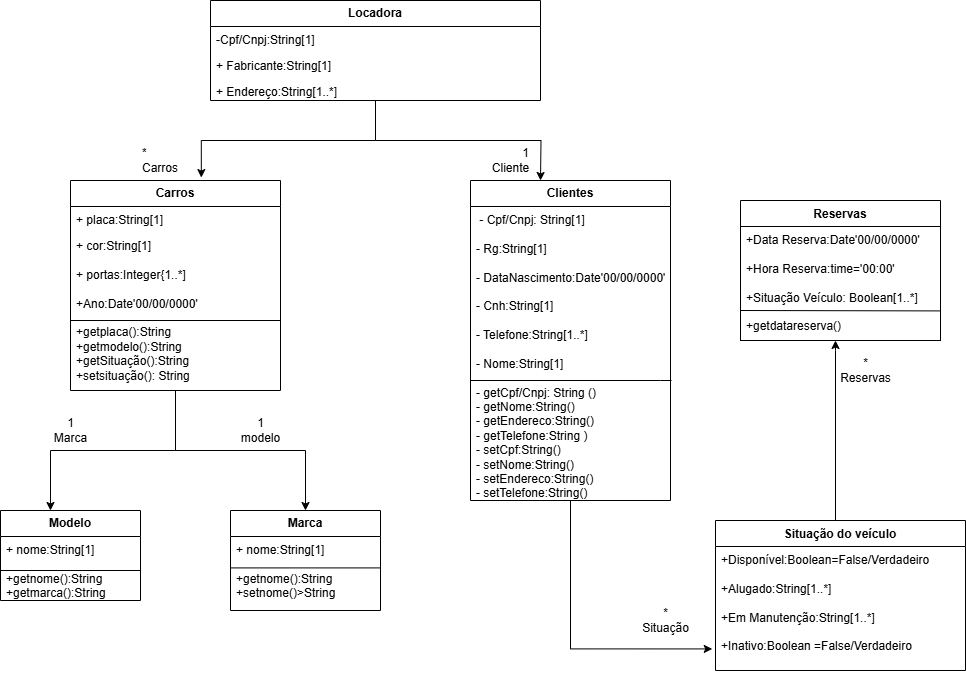

The diagram above was exported from draw.io. Its source (the exported page's mxGraphModel, read from the mxfile embedded in the PNG):
<mxGraphModel dx="1057" dy="508" grid="1" gridSize="10" guides="1" tooltips="1" connect="1" arrows="1" fold="1" page="1" pageScale="1" pageWidth="827" pageHeight="1169" math="0" shadow="0">
  <root>
    <mxCell id="WIyWlLk6GJQsqaUBKTNV-0" />
    <mxCell id="WIyWlLk6GJQsqaUBKTNV-1" parent="WIyWlLk6GJQsqaUBKTNV-0" />
    <mxCell id="KkR0vQ0iK_AFzhpvIXSo-5" style="edgeStyle=orthogonalEdgeStyle;rounded=0;orthogonalLoop=1;jettySize=auto;html=1;" parent="WIyWlLk6GJQsqaUBKTNV-1" source="RaLlEbLUD32AjIhY-EFs-1" target="RaLlEbLUD32AjIhY-EFs-19" edge="1">
      <mxGeometry relative="1" as="geometry">
        <Array as="points">
          <mxPoint x="885" y="450" />
          <mxPoint x="885" y="450" />
        </Array>
      </mxGeometry>
    </mxCell>
    <mxCell id="RaLlEbLUD32AjIhY-EFs-1" value="Situação do veículo" style="swimlane;fontStyle=1;align=center;verticalAlign=top;childLayout=stackLayout;horizontal=1;startSize=26;horizontalStack=0;resizeParent=1;resizeParentMax=0;resizeLast=0;collapsible=1;marginBottom=0;whiteSpace=wrap;html=1;" parent="WIyWlLk6GJQsqaUBKTNV-1" vertex="1">
      <mxGeometry x="765" y="620" width="250" height="150" as="geometry">
        <mxRectangle x="80" y="230" width="150" height="30" as="alternateBounds" />
      </mxGeometry>
    </mxCell>
    <mxCell id="RaLlEbLUD32AjIhY-EFs-2" value="+Disponível:Boolean=False/Verdadeiro&lt;div&gt;&lt;br&gt;&lt;div&gt;+Alugado:String[1..*]&amp;nbsp;&lt;/div&gt;&lt;div&gt;&lt;br&gt;&lt;/div&gt;&lt;div&gt;+Em Manutenção:String[1..*]&lt;/div&gt;&lt;div&gt;&lt;br&gt;&lt;/div&gt;&lt;div&gt;+Inativo:Boolean&amp;nbsp;&lt;span style=&quot;background-color: transparent; color: light-dark(rgb(0, 0, 0), rgb(255, 255, 255));&quot;&gt;=False/Verdadeiro&lt;/span&gt;&lt;/div&gt;&lt;/div&gt;" style="text;strokeColor=none;fillColor=none;align=left;verticalAlign=top;spacingLeft=4;spacingRight=4;overflow=hidden;rotatable=0;points=[[0,0.5],[1,0.5]];portConstraint=eastwest;whiteSpace=wrap;html=1;" parent="RaLlEbLUD32AjIhY-EFs-1" vertex="1">
      <mxGeometry y="26" width="250" height="124" as="geometry" />
    </mxCell>
    <mxCell id="RaLlEbLUD32AjIhY-EFs-8" style="edgeStyle=orthogonalEdgeStyle;rounded=0;orthogonalLoop=1;jettySize=auto;html=1;" parent="WIyWlLk6GJQsqaUBKTNV-1" source="RaLlEbLUD32AjIhY-EFs-9" edge="1">
      <mxGeometry relative="1" as="geometry">
        <mxPoint x="590" y="280" as="targetPoint" />
      </mxGeometry>
    </mxCell>
    <mxCell id="RaLlEbLUD32AjIhY-EFs-9" value="&lt;b&gt;Locadora&lt;/b&gt;" style="swimlane;fontStyle=0;childLayout=stackLayout;horizontal=1;startSize=26;fillColor=none;horizontalStack=0;resizeParent=1;resizeParentMax=0;resizeLast=0;collapsible=1;marginBottom=0;whiteSpace=wrap;html=1;" parent="WIyWlLk6GJQsqaUBKTNV-1" vertex="1">
      <mxGeometry x="260" y="100" width="330" height="100" as="geometry" />
    </mxCell>
    <mxCell id="RaLlEbLUD32AjIhY-EFs-10" value="-Cpf/Cnpj:String[1]" style="text;strokeColor=none;fillColor=none;align=left;verticalAlign=top;spacingLeft=4;spacingRight=4;overflow=hidden;rotatable=0;points=[[0,0.5],[1,0.5]];portConstraint=eastwest;whiteSpace=wrap;html=1;" parent="RaLlEbLUD32AjIhY-EFs-9" vertex="1">
      <mxGeometry y="26" width="330" height="26" as="geometry" />
    </mxCell>
    <mxCell id="RaLlEbLUD32AjIhY-EFs-11" value="+ Fabricante:String[1]" style="text;strokeColor=none;fillColor=none;align=left;verticalAlign=top;spacingLeft=4;spacingRight=4;overflow=hidden;rotatable=0;points=[[0,0.5],[1,0.5]];portConstraint=eastwest;whiteSpace=wrap;html=1;" parent="RaLlEbLUD32AjIhY-EFs-9" vertex="1">
      <mxGeometry y="52" width="330" height="26" as="geometry" />
    </mxCell>
    <mxCell id="RaLlEbLUD32AjIhY-EFs-12" value="+ Endereço:String[1..*]" style="text;strokeColor=none;fillColor=none;align=left;verticalAlign=top;spacingLeft=4;spacingRight=4;overflow=hidden;rotatable=0;points=[[0,0.5],[1,0.5]];portConstraint=eastwest;whiteSpace=wrap;html=1;" parent="RaLlEbLUD32AjIhY-EFs-9" vertex="1">
      <mxGeometry y="78" width="330" height="22" as="geometry" />
    </mxCell>
    <mxCell id="qiSzhPmpQNpWU8GsXCm--8" style="edgeStyle=orthogonalEdgeStyle;rounded=0;orthogonalLoop=1;jettySize=auto;html=1;entryX=0.5;entryY=0;entryDx=0;entryDy=0;" parent="WIyWlLk6GJQsqaUBKTNV-1" source="RaLlEbLUD32AjIhY-EFs-14" target="RaLlEbLUD32AjIhY-EFs-41" edge="1">
      <mxGeometry relative="1" as="geometry" />
    </mxCell>
    <mxCell id="RaLlEbLUD32AjIhY-EFs-14" value="&lt;b&gt;Carros&lt;/b&gt;" style="swimlane;fontStyle=0;childLayout=stackLayout;horizontal=1;startSize=26;fillColor=none;horizontalStack=0;resizeParent=1;resizeParentMax=0;resizeLast=0;collapsible=1;marginBottom=0;whiteSpace=wrap;html=1;" parent="WIyWlLk6GJQsqaUBKTNV-1" vertex="1">
      <mxGeometry x="120" y="280" width="210" height="210" as="geometry" />
    </mxCell>
    <mxCell id="RaLlEbLUD32AjIhY-EFs-15" value="+ placa:String[1]&amp;nbsp;&amp;nbsp;" style="text;strokeColor=none;fillColor=none;align=left;verticalAlign=top;spacingLeft=4;spacingRight=4;overflow=hidden;rotatable=0;points=[[0,0.5],[1,0.5]];portConstraint=eastwest;whiteSpace=wrap;html=1;" parent="RaLlEbLUD32AjIhY-EFs-14" vertex="1">
      <mxGeometry y="26" width="210" height="26" as="geometry" />
    </mxCell>
    <mxCell id="RaLlEbLUD32AjIhY-EFs-16" value="+ cor:String[1]&lt;div&gt;&lt;br&gt;&lt;div&gt;+ portas:&lt;span style=&quot;background-color: transparent; color: light-dark(rgb(0, 0, 0), rgb(255, 255, 255));&quot;&gt;Integer{1..*]&lt;/span&gt;&lt;/div&gt;&lt;/div&gt;&lt;div&gt;&lt;br&gt;&lt;/div&gt;&lt;div&gt;+Ano:Date&lt;span style=&quot;background-color: transparent; color: light-dark(rgb(0, 0, 0), rgb(255, 255, 255));&quot;&gt;'00/00/0000'&lt;/span&gt;&lt;/div&gt;&lt;div&gt;&lt;span style=&quot;background-color: transparent; color: light-dark(rgb(0, 0, 0), rgb(255, 255, 255));&quot;&gt;&lt;br&gt;&lt;/span&gt;&lt;/div&gt;&lt;div&gt;&lt;span style=&quot;background-color: transparent; color: light-dark(rgb(0, 0, 0), rgb(255, 255, 255));&quot;&gt;+getplaca():&lt;/span&gt;&lt;span style=&quot;background-color: transparent; color: light-dark(rgb(0, 0, 0), rgb(255, 255, 255));&quot;&gt;String&lt;/span&gt;&lt;/div&gt;&lt;div&gt;&lt;span style=&quot;background-color: transparent; color: light-dark(rgb(0, 0, 0), rgb(255, 255, 255));&quot;&gt;+getmodelo():&lt;/span&gt;&lt;span style=&quot;background-color: transparent; color: light-dark(rgb(0, 0, 0), rgb(255, 255, 255));&quot;&gt;String&lt;/span&gt;&lt;/div&gt;&lt;div&gt;&lt;span style=&quot;background-color: transparent; color: light-dark(rgb(0, 0, 0), rgb(255, 255, 255));&quot;&gt;+getSituação():&lt;/span&gt;&lt;span style=&quot;background-color: transparent; color: light-dark(rgb(0, 0, 0), rgb(255, 255, 255));&quot;&gt;String&lt;/span&gt;&lt;/div&gt;&lt;div&gt;&lt;span style=&quot;background-color: transparent; color: light-dark(rgb(0, 0, 0), rgb(255, 255, 255));&quot;&gt;+setsituação():&amp;nbsp;&lt;/span&gt;&lt;span style=&quot;background-color: transparent; color: light-dark(rgb(0, 0, 0), rgb(255, 255, 255));&quot;&gt;String&lt;/span&gt;&lt;/div&gt;&lt;div&gt;&lt;span style=&quot;background-color: transparent; color: light-dark(rgb(0, 0, 0), rgb(255, 255, 255));&quot;&gt;&lt;br&gt;&lt;/span&gt;&lt;/div&gt;&lt;div&gt;&lt;span style=&quot;background-color: transparent; color: light-dark(rgb(0, 0, 0), rgb(255, 255, 255));&quot;&gt;&lt;br&gt;&lt;/span&gt;&lt;/div&gt;&lt;div&gt;&lt;br&gt;&lt;/div&gt;" style="text;strokeColor=none;fillColor=none;align=left;verticalAlign=top;spacingLeft=4;spacingRight=4;overflow=hidden;rotatable=0;points=[[0,0.5],[1,0.5]];portConstraint=eastwest;whiteSpace=wrap;html=1;" parent="RaLlEbLUD32AjIhY-EFs-14" vertex="1">
      <mxGeometry y="52" width="210" height="158" as="geometry" />
    </mxCell>
    <mxCell id="xHF8Eqc--zpzxvIP6gkB-3" value="" style="endArrow=none;html=1;rounded=0;" parent="RaLlEbLUD32AjIhY-EFs-14" edge="1">
      <mxGeometry width="50" height="50" relative="1" as="geometry">
        <mxPoint y="140" as="sourcePoint" />
        <mxPoint x="210" y="140" as="targetPoint" />
      </mxGeometry>
    </mxCell>
    <mxCell id="qiSzhPmpQNpWU8GsXCm--6" value="" style="line;strokeWidth=1;fillColor=none;align=left;verticalAlign=middle;spacingTop=-1;spacingLeft=3;spacingRight=3;rotatable=0;labelPosition=right;points=[];portConstraint=eastwest;strokeColor=inherit;" parent="RaLlEbLUD32AjIhY-EFs-14" vertex="1">
      <mxGeometry y="210" width="210" as="geometry" />
    </mxCell>
    <mxCell id="RaLlEbLUD32AjIhY-EFs-18" value="Reservas" style="swimlane;fontStyle=1;align=center;verticalAlign=top;childLayout=stackLayout;horizontal=1;startSize=26;horizontalStack=0;resizeParent=1;resizeParentMax=0;resizeLast=0;collapsible=1;marginBottom=0;whiteSpace=wrap;html=1;" parent="WIyWlLk6GJQsqaUBKTNV-1" vertex="1">
      <mxGeometry x="790" y="300" width="200" height="140" as="geometry">
        <mxRectangle x="80" y="230" width="150" height="30" as="alternateBounds" />
      </mxGeometry>
    </mxCell>
    <mxCell id="RaLlEbLUD32AjIhY-EFs-19" value="+Data Reserva:Date'00/00/0000'&amp;nbsp;&lt;div&gt;&lt;br&gt;&lt;div&gt;+Hora Reserva:&lt;span style=&quot;background-color: transparent; color: light-dark(rgb(0, 0, 0), rgb(255, 255, 255));&quot;&gt;time='00:00'&lt;/span&gt;&lt;/div&gt;&lt;div&gt;&lt;br&gt;&lt;/div&gt;&lt;div&gt;+Situação Veículo: Boolean[1..*]&lt;/div&gt;&lt;div&gt;&lt;br&gt;&lt;/div&gt;&lt;div&gt;+getdatareserva()&lt;/div&gt;&lt;div&gt;&lt;br&gt;&lt;/div&gt;&lt;div&gt;&lt;br&gt;&lt;/div&gt;&lt;/div&gt;" style="text;strokeColor=default;fillColor=none;align=left;verticalAlign=top;spacingLeft=4;spacingRight=4;overflow=hidden;rotatable=0;points=[[0,0.5],[1,0.5]];portConstraint=eastwest;whiteSpace=wrap;html=1;" parent="RaLlEbLUD32AjIhY-EFs-18" vertex="1">
      <mxGeometry y="26" width="200" height="114" as="geometry" />
    </mxCell>
    <mxCell id="xHF8Eqc--zpzxvIP6gkB-5" value="" style="endArrow=none;html=1;rounded=0;" parent="RaLlEbLUD32AjIhY-EFs-18" edge="1">
      <mxGeometry width="50" height="50" relative="1" as="geometry">
        <mxPoint y="110" as="sourcePoint" />
        <mxPoint x="200" y="110.40999999999997" as="targetPoint" />
      </mxGeometry>
    </mxCell>
    <mxCell id="RaLlEbLUD32AjIhY-EFs-31" value="&lt;b&gt;Clientes&lt;/b&gt;" style="swimlane;fontStyle=0;childLayout=stackLayout;horizontal=1;startSize=26;fillColor=none;horizontalStack=0;resizeParent=1;resizeParentMax=0;resizeLast=0;collapsible=1;marginBottom=0;whiteSpace=wrap;html=1;" parent="WIyWlLk6GJQsqaUBKTNV-1" vertex="1">
      <mxGeometry x="520" y="280" width="200" height="320" as="geometry" />
    </mxCell>
    <mxCell id="RaLlEbLUD32AjIhY-EFs-39" value="&lt;b&gt;Modelo&lt;/b&gt;" style="swimlane;fontStyle=0;childLayout=stackLayout;horizontal=1;startSize=26;fillColor=none;horizontalStack=0;resizeParent=1;resizeParentMax=0;resizeLast=0;collapsible=1;marginBottom=0;whiteSpace=wrap;html=1;" parent="WIyWlLk6GJQsqaUBKTNV-1" vertex="1">
      <mxGeometry x="50" y="610" width="140" height="90" as="geometry" />
    </mxCell>
    <mxCell id="xHF8Eqc--zpzxvIP6gkB-6" value="" style="endArrow=none;html=1;rounded=0;" parent="RaLlEbLUD32AjIhY-EFs-39" edge="1">
      <mxGeometry width="50" height="50" relative="1" as="geometry">
        <mxPoint y="60" as="sourcePoint" />
        <mxPoint x="140" y="60" as="targetPoint" />
      </mxGeometry>
    </mxCell>
    <mxCell id="RaLlEbLUD32AjIhY-EFs-40" value="+ nome:String[1]&lt;div&gt;&lt;br&gt;&lt;div&gt;+getnome():String&lt;/div&gt;&lt;div&gt;+getmarca():String&lt;/div&gt;&lt;/div&gt;" style="text;strokeColor=none;fillColor=none;align=left;verticalAlign=top;spacingLeft=4;spacingRight=4;overflow=hidden;rotatable=0;points=[[0,0.5],[1,0.5]];portConstraint=eastwest;whiteSpace=wrap;html=1;" parent="RaLlEbLUD32AjIhY-EFs-39" vertex="1">
      <mxGeometry y="26" width="140" height="64" as="geometry" />
    </mxCell>
    <mxCell id="RaLlEbLUD32AjIhY-EFs-41" value="&lt;b&gt;Marca&lt;/b&gt;" style="swimlane;fontStyle=0;childLayout=stackLayout;horizontal=1;startSize=26;fillColor=none;horizontalStack=0;resizeParent=1;resizeParentMax=0;resizeLast=0;collapsible=1;marginBottom=0;whiteSpace=wrap;html=1;" parent="WIyWlLk6GJQsqaUBKTNV-1" vertex="1">
      <mxGeometry x="280" y="610" width="150" height="100" as="geometry" />
    </mxCell>
    <mxCell id="xHF8Eqc--zpzxvIP6gkB-7" value="" style="endArrow=none;html=1;rounded=0;" parent="RaLlEbLUD32AjIhY-EFs-41" edge="1">
      <mxGeometry width="50" height="50" relative="1" as="geometry">
        <mxPoint y="57.40999999999997" as="sourcePoint" />
        <mxPoint x="150" y="57.40999999999997" as="targetPoint" />
      </mxGeometry>
    </mxCell>
    <mxCell id="RaLlEbLUD32AjIhY-EFs-42" value="+ nome:String[1]&lt;div&gt;&lt;br&gt;&lt;div&gt;+getnome():String&lt;/div&gt;&lt;div&gt;+setnome()&amp;gt;String&lt;/div&gt;&lt;/div&gt;" style="text;strokeColor=none;fillColor=none;align=left;verticalAlign=top;spacingLeft=4;spacingRight=4;overflow=hidden;rotatable=0;points=[[0,0.5],[1,0.5]];portConstraint=eastwest;whiteSpace=wrap;html=1;" parent="RaLlEbLUD32AjIhY-EFs-41" vertex="1">
      <mxGeometry y="26" width="150" height="74" as="geometry" />
    </mxCell>
    <mxCell id="RaLlEbLUD32AjIhY-EFs-43" style="edgeStyle=orthogonalEdgeStyle;rounded=0;orthogonalLoop=1;jettySize=auto;html=1;entryX=0.357;entryY=0;entryDx=0;entryDy=0;entryPerimeter=0;" parent="WIyWlLk6GJQsqaUBKTNV-1" source="RaLlEbLUD32AjIhY-EFs-14" target="RaLlEbLUD32AjIhY-EFs-39" edge="1">
      <mxGeometry relative="1" as="geometry" />
    </mxCell>
    <mxCell id="RaLlEbLUD32AjIhY-EFs-44" style="edgeStyle=orthogonalEdgeStyle;rounded=0;orthogonalLoop=1;jettySize=auto;html=1;entryX=0.623;entryY=-0.014;entryDx=0;entryDy=0;entryPerimeter=0;" parent="WIyWlLk6GJQsqaUBKTNV-1" source="RaLlEbLUD32AjIhY-EFs-9" target="RaLlEbLUD32AjIhY-EFs-14" edge="1">
      <mxGeometry relative="1" as="geometry" />
    </mxCell>
    <mxCell id="KkR0vQ0iK_AFzhpvIXSo-10" value="&amp;nbsp; &amp;nbsp; &amp;nbsp; &amp;nbsp; &amp;nbsp;1&lt;div&gt;Cliente&lt;/div&gt;" style="text;html=1;align=center;verticalAlign=middle;resizable=0;points=[];autosize=1;strokeColor=none;fillColor=none;" parent="WIyWlLk6GJQsqaUBKTNV-1" vertex="1">
      <mxGeometry x="530" y="240" width="60" height="40" as="geometry" />
    </mxCell>
    <mxCell id="KkR0vQ0iK_AFzhpvIXSo-11" value="*&lt;div&gt;Carros&lt;/div&gt;" style="text;html=1;align=left;verticalAlign=middle;whiteSpace=wrap;rounded=0;" parent="WIyWlLk6GJQsqaUBKTNV-1" vertex="1">
      <mxGeometry x="190" y="250" width="60" height="20" as="geometry" />
    </mxCell>
    <mxCell id="KkR0vQ0iK_AFzhpvIXSo-12" value="1&lt;div&gt;Marca&lt;/div&gt;" style="text;html=1;align=center;verticalAlign=middle;resizable=0;points=[];autosize=1;strokeColor=none;fillColor=none;" parent="WIyWlLk6GJQsqaUBKTNV-1" vertex="1">
      <mxGeometry x="90" y="510" width="60" height="40" as="geometry" />
    </mxCell>
    <mxCell id="KkR0vQ0iK_AFzhpvIXSo-13" value="1&lt;div&gt;modelo&lt;/div&gt;" style="text;html=1;align=center;verticalAlign=middle;resizable=0;points=[];autosize=1;strokeColor=none;fillColor=none;" parent="WIyWlLk6GJQsqaUBKTNV-1" vertex="1">
      <mxGeometry x="280" y="510" width="60" height="40" as="geometry" />
    </mxCell>
    <mxCell id="KkR0vQ0iK_AFzhpvIXSo-14" value="*&lt;div&gt;Situação&lt;/div&gt;" style="text;html=1;align=center;verticalAlign=middle;resizable=0;points=[];autosize=1;strokeColor=none;fillColor=none;" parent="WIyWlLk6GJQsqaUBKTNV-1" vertex="1">
      <mxGeometry x="680" y="700" width="70" height="40" as="geometry" />
    </mxCell>
    <mxCell id="KkR0vQ0iK_AFzhpvIXSo-15" value="*&lt;div&gt;Reservas&lt;/div&gt;" style="text;html=1;align=center;verticalAlign=middle;resizable=0;points=[];autosize=1;strokeColor=none;fillColor=none;" parent="WIyWlLk6GJQsqaUBKTNV-1" vertex="1">
      <mxGeometry x="880" y="450" width="70" height="40" as="geometry" />
    </mxCell>
    <mxCell id="RaLlEbLUD32AjIhY-EFs-32" value="&lt;div&gt;&amp;nbsp;- Cpf/Cnpj: String[1]&lt;/div&gt;&lt;div&gt;&lt;br&gt;&lt;/div&gt;&lt;div&gt;- Rg:String[1]&lt;/div&gt;&lt;div&gt;&lt;br&gt;&lt;/div&gt;- DataNascimento:Date'00/00/0000'&lt;div&gt;&lt;br&gt;&lt;/div&gt;&lt;div&gt;- Cnh:String[1]&lt;/div&gt;&lt;div&gt;&lt;br&gt;&lt;/div&gt;&lt;div&gt;- Telefone:String[1..*]&lt;/div&gt;&lt;div&gt;&lt;br&gt;&lt;/div&gt;&lt;div&gt;- Nome:String[1]&lt;br&gt;&lt;br&gt;&lt;/div&gt;&lt;div&gt;-&amp;nbsp;getCpf/Cnpj: String ()&lt;/div&gt;&lt;div&gt;- getNome:String()&lt;/div&gt;&lt;div&gt;-&amp;nbsp;getEndereco:String()&lt;br&gt;-&amp;nbsp;getTelefone:String )&lt;/div&gt;&lt;div&gt;-&amp;nbsp;setCpf:String()&amp;nbsp;&lt;/div&gt;&lt;div&gt;-&amp;nbsp;setNome:String()&lt;/div&gt;&lt;div&gt;-&amp;nbsp;setEndereco:String()&lt;/div&gt;&lt;div&gt;-&amp;nbsp;setTelefone:String()&lt;/div&gt;&lt;div&gt;&lt;br&gt;&lt;br&gt;&lt;/div&gt;" style="text;strokeColor=none;fillColor=none;align=left;verticalAlign=top;spacingLeft=4;spacingRight=4;overflow=hidden;rotatable=0;points=[[0,0.5],[1,0.5]];portConstraint=eastwest;whiteSpace=wrap;html=1;" parent="WIyWlLk6GJQsqaUBKTNV-1" vertex="1">
      <mxGeometry x="520" y="306" width="200" height="294" as="geometry" />
    </mxCell>
    <mxCell id="2NnuPtPz4jD7VA3R7hfQ-4" value="" style="endArrow=none;html=1;rounded=0;" parent="WIyWlLk6GJQsqaUBKTNV-1" edge="1">
      <mxGeometry width="50" height="50" relative="1" as="geometry">
        <mxPoint x="520" y="480" as="sourcePoint" />
        <mxPoint x="721" y="480" as="targetPoint" />
        <Array as="points">
          <mxPoint x="710" y="480" />
        </Array>
      </mxGeometry>
    </mxCell>
    <mxCell id="xHF8Eqc--zpzxvIP6gkB-10" style="edgeStyle=orthogonalEdgeStyle;rounded=0;orthogonalLoop=1;jettySize=auto;html=1;entryX=-0.013;entryY=0.826;entryDx=0;entryDy=0;entryPerimeter=0;" parent="WIyWlLk6GJQsqaUBKTNV-1" source="RaLlEbLUD32AjIhY-EFs-31" target="RaLlEbLUD32AjIhY-EFs-2" edge="1">
      <mxGeometry relative="1" as="geometry" />
    </mxCell>
  </root>
</mxGraphModel>